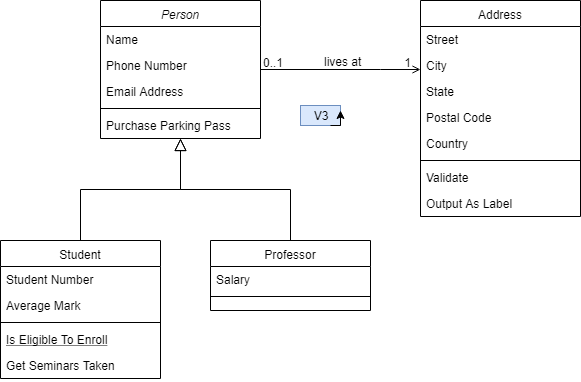

The diagram above was exported from draw.io. Its source (the exported page's mxGraphModel, read from the mxfile embedded in the PNG):
<mxGraphModel dx="1392" dy="795" grid="1" gridSize="10" guides="1" tooltips="1" connect="1" arrows="1" fold="0" page="1" pageScale="1" pageWidth="826" pageHeight="1169" background="#ffffff" math="0" shadow="0">
  <root>
    <mxCell id="0" />
    <mxCell id="1" parent="0" />
    <mxCell id="22" value="Person" style="swimlane;fontStyle=2;align=center;verticalAlign=top;childLayout=stackLayout;horizontal=1;startSize=26;horizontalStack=0;resizeParent=1;resizeLast=0;collapsible=1;marginBottom=0;swimlaneFillColor=#ffffff;rounded=0;shadow=0;strokeWidth=1;" parent="1" vertex="1">
      <mxGeometry x="210" y="190" width="160" height="138" as="geometry" />
    </mxCell>
    <mxCell id="23" value="Name" style="text;strokeColor=none;fillColor=none;align=left;verticalAlign=top;spacingLeft=4;spacingRight=4;overflow=hidden;rotatable=0;points=[[0,0.5],[1,0.5]];portConstraint=eastwest;" parent="22" vertex="1">
      <mxGeometry y="26" width="160" height="26" as="geometry" />
    </mxCell>
    <mxCell id="26" value="Phone Number" style="text;strokeColor=none;fillColor=none;align=left;verticalAlign=top;spacingLeft=4;spacingRight=4;overflow=hidden;rotatable=0;points=[[0,0.5],[1,0.5]];portConstraint=eastwest;rounded=0;shadow=0;html=0;" parent="22" vertex="1">
      <mxGeometry y="52" width="160" height="26" as="geometry" />
    </mxCell>
    <mxCell id="27" value="Email Address" style="text;strokeColor=none;fillColor=none;align=left;verticalAlign=top;spacingLeft=4;spacingRight=4;overflow=hidden;rotatable=0;points=[[0,0.5],[1,0.5]];portConstraint=eastwest;rounded=0;shadow=0;html=0;" parent="22" vertex="1">
      <mxGeometry y="78" width="160" height="26" as="geometry" />
    </mxCell>
    <mxCell id="24" value="" style="line;html=1;strokeWidth=1;fillColor=none;align=left;verticalAlign=middle;spacingTop=-1;spacingLeft=3;spacingRight=3;rotatable=0;labelPosition=right;points=[];portConstraint=eastwest;" parent="22" vertex="1">
      <mxGeometry y="104" width="160" height="8" as="geometry" />
    </mxCell>
    <mxCell id="25" value="Purchase Parking Pass" style="text;strokeColor=none;fillColor=none;align=left;verticalAlign=top;spacingLeft=4;spacingRight=4;overflow=hidden;rotatable=0;points=[[0,0.5],[1,0.5]];portConstraint=eastwest;" parent="22" vertex="1">
      <mxGeometry y="112" width="160" height="26" as="geometry" />
    </mxCell>
    <mxCell id="28" value="Student" style="swimlane;fontStyle=0;align=center;verticalAlign=top;childLayout=stackLayout;horizontal=1;startSize=26;horizontalStack=0;resizeParent=1;resizeLast=0;collapsible=1;marginBottom=0;swimlaneFillColor=#ffffff;rounded=0;shadow=0;strokeWidth=1;" parent="1" vertex="1">
      <mxGeometry x="110" y="430" width="160" height="138" as="geometry" />
    </mxCell>
    <mxCell id="29" value="Student Number" style="text;strokeColor=none;fillColor=none;align=left;verticalAlign=top;spacingLeft=4;spacingRight=4;overflow=hidden;rotatable=0;points=[[0,0.5],[1,0.5]];portConstraint=eastwest;" parent="28" vertex="1">
      <mxGeometry y="26" width="160" height="26" as="geometry" />
    </mxCell>
    <mxCell id="30" value="Average Mark" style="text;strokeColor=none;fillColor=none;align=left;verticalAlign=top;spacingLeft=4;spacingRight=4;overflow=hidden;rotatable=0;points=[[0,0.5],[1,0.5]];portConstraint=eastwest;rounded=0;shadow=0;html=0;" parent="28" vertex="1">
      <mxGeometry y="52" width="160" height="26" as="geometry" />
    </mxCell>
    <mxCell id="32" value="" style="line;html=1;strokeWidth=1;fillColor=none;align=left;verticalAlign=middle;spacingTop=-1;spacingLeft=3;spacingRight=3;rotatable=0;labelPosition=right;points=[];portConstraint=eastwest;" parent="28" vertex="1">
      <mxGeometry y="78" width="160" height="8" as="geometry" />
    </mxCell>
    <mxCell id="33" value="Is Eligible To Enroll" style="text;strokeColor=none;fillColor=none;align=left;verticalAlign=top;spacingLeft=4;spacingRight=4;overflow=hidden;rotatable=0;points=[[0,0.5],[1,0.5]];portConstraint=eastwest;fontStyle=4" parent="28" vertex="1">
      <mxGeometry y="86" width="160" height="26" as="geometry" />
    </mxCell>
    <mxCell id="34" value="Get Seminars Taken" style="text;strokeColor=none;fillColor=none;align=left;verticalAlign=top;spacingLeft=4;spacingRight=4;overflow=hidden;rotatable=0;points=[[0,0.5],[1,0.5]];portConstraint=eastwest;" parent="28" vertex="1">
      <mxGeometry y="112" width="160" height="26" as="geometry" />
    </mxCell>
    <mxCell id="35" value="" style="endArrow=block;endSize=10;endFill=0;shadow=0;strokeWidth=1;edgeStyle=orthogonalEdgeStyle;rounded=0;" parent="1" source="28" target="22" edge="1">
      <mxGeometry width="160" relative="1" as="geometry">
        <mxPoint x="190" y="270" as="sourcePoint" />
        <mxPoint x="190" y="270" as="targetPoint" />
        <Array as="points">
          <mxPoint x="190" y="379" />
          <mxPoint x="290" y="379" />
        </Array>
      </mxGeometry>
    </mxCell>
    <mxCell id="36" value="Professor" style="swimlane;fontStyle=0;align=center;verticalAlign=top;childLayout=stackLayout;horizontal=1;startSize=26;horizontalStack=0;resizeParent=1;resizeLast=0;collapsible=1;marginBottom=0;swimlaneFillColor=#ffffff;rounded=0;shadow=0;strokeWidth=1;" parent="1" vertex="1">
      <mxGeometry x="320" y="430" width="160" height="70" as="geometry" />
    </mxCell>
    <mxCell id="37" value="Salary" style="text;strokeColor=none;fillColor=none;align=left;verticalAlign=top;spacingLeft=4;spacingRight=4;overflow=hidden;rotatable=0;points=[[0,0.5],[1,0.5]];portConstraint=eastwest;" parent="36" vertex="1">
      <mxGeometry y="26" width="160" height="26" as="geometry" />
    </mxCell>
    <mxCell id="39" value="" style="line;html=1;strokeWidth=1;fillColor=none;align=left;verticalAlign=middle;spacingTop=-1;spacingLeft=3;spacingRight=3;rotatable=0;labelPosition=right;points=[];portConstraint=eastwest;" parent="36" vertex="1">
      <mxGeometry y="52" width="160" height="8" as="geometry" />
    </mxCell>
    <mxCell id="42" value="" style="endArrow=block;endSize=10;endFill=0;shadow=0;strokeWidth=1;edgeStyle=orthogonalEdgeStyle;rounded=0;" parent="1" source="36" target="22" edge="1">
      <mxGeometry width="160" relative="1" as="geometry">
        <mxPoint x="200" y="440" as="sourcePoint" />
        <mxPoint x="300" y="338" as="targetPoint" />
      </mxGeometry>
    </mxCell>
    <mxCell id="43" value="Address" style="swimlane;fontStyle=0;align=center;verticalAlign=top;childLayout=stackLayout;horizontal=1;startSize=26;horizontalStack=0;resizeParent=1;resizeLast=0;collapsible=1;marginBottom=0;swimlaneFillColor=#ffffff;rounded=0;shadow=0;strokeWidth=1;" parent="1" vertex="1">
      <mxGeometry x="530" y="190" width="160" height="216" as="geometry" />
    </mxCell>
    <mxCell id="44" value="Street" style="text;strokeColor=none;fillColor=none;align=left;verticalAlign=top;spacingLeft=4;spacingRight=4;overflow=hidden;rotatable=0;points=[[0,0.5],[1,0.5]];portConstraint=eastwest;" parent="43" vertex="1">
      <mxGeometry y="26" width="160" height="26" as="geometry" />
    </mxCell>
    <mxCell id="45" value="City" style="text;strokeColor=none;fillColor=none;align=left;verticalAlign=top;spacingLeft=4;spacingRight=4;overflow=hidden;rotatable=0;points=[[0,0.5],[1,0.5]];portConstraint=eastwest;rounded=0;shadow=0;html=0;" parent="43" vertex="1">
      <mxGeometry y="52" width="160" height="26" as="geometry" />
    </mxCell>
    <mxCell id="46" value="State" style="text;strokeColor=none;fillColor=none;align=left;verticalAlign=top;spacingLeft=4;spacingRight=4;overflow=hidden;rotatable=0;points=[[0,0.5],[1,0.5]];portConstraint=eastwest;rounded=0;shadow=0;html=0;" parent="43" vertex="1">
      <mxGeometry y="78" width="160" height="26" as="geometry" />
    </mxCell>
    <mxCell id="49" value="Postal Code" style="text;strokeColor=none;fillColor=none;align=left;verticalAlign=top;spacingLeft=4;spacingRight=4;overflow=hidden;rotatable=0;points=[[0,0.5],[1,0.5]];portConstraint=eastwest;rounded=0;shadow=0;html=0;" parent="43" vertex="1">
      <mxGeometry y="104" width="160" height="26" as="geometry" />
    </mxCell>
    <mxCell id="50" value="Country" style="text;strokeColor=none;fillColor=none;align=left;verticalAlign=top;spacingLeft=4;spacingRight=4;overflow=hidden;rotatable=0;points=[[0,0.5],[1,0.5]];portConstraint=eastwest;rounded=0;shadow=0;html=0;" parent="43" vertex="1">
      <mxGeometry y="130" width="160" height="26" as="geometry" />
    </mxCell>
    <mxCell id="47" value="" style="line;html=1;strokeWidth=1;fillColor=none;align=left;verticalAlign=middle;spacingTop=-1;spacingLeft=3;spacingRight=3;rotatable=0;labelPosition=right;points=[];portConstraint=eastwest;" parent="43" vertex="1">
      <mxGeometry y="156" width="160" height="8" as="geometry" />
    </mxCell>
    <mxCell id="48" value="Validate" style="text;strokeColor=none;fillColor=none;align=left;verticalAlign=top;spacingLeft=4;spacingRight=4;overflow=hidden;rotatable=0;points=[[0,0.5],[1,0.5]];portConstraint=eastwest;" parent="43" vertex="1">
      <mxGeometry y="164" width="160" height="26" as="geometry" />
    </mxCell>
    <mxCell id="51" value="Output As Label" style="text;strokeColor=none;fillColor=none;align=left;verticalAlign=top;spacingLeft=4;spacingRight=4;overflow=hidden;rotatable=0;points=[[0,0.5],[1,0.5]];portConstraint=eastwest;" parent="43" vertex="1">
      <mxGeometry y="190" width="160" height="26" as="geometry" />
    </mxCell>
    <mxCell id="52" value="" style="endArrow=open;edgeStyle=orthogonalEdgeStyle;shadow=0;strokeWidth=1;strokeColor=#000000;rounded=0;endFill=1;" parent="1" edge="1">
      <mxGeometry x="0.5" y="41" relative="1" as="geometry">
        <mxPoint x="370" y="259" as="sourcePoint" />
        <mxPoint x="530" y="259" as="targetPoint" />
        <Array as="points">
          <mxPoint x="490" y="259" />
          <mxPoint x="490" y="259" />
        </Array>
        <mxPoint x="-40" y="32" as="offset" />
      </mxGeometry>
    </mxCell>
    <mxCell id="53" value="0..1" style="resizable=0;align=left;verticalAlign=bottom;labelBackgroundColor=none;fontSize=12;" parent="52" connectable="0" vertex="1">
      <mxGeometry x="-1" relative="1" as="geometry">
        <mxPoint y="4" as="offset" />
      </mxGeometry>
    </mxCell>
    <mxCell id="54" value="1" style="resizable=0;align=right;verticalAlign=bottom;labelBackgroundColor=none;fontSize=12;" parent="52" connectable="0" vertex="1">
      <mxGeometry x="1" relative="1" as="geometry">
        <mxPoint x="-7" y="4" as="offset" />
      </mxGeometry>
    </mxCell>
    <mxCell id="57" value="lives at" style="text;html=1;resizable=0;points=[];;align=center;verticalAlign=middle;labelBackgroundColor=none;rounded=0;shadow=0;strokeWidth=1;fontSize=12;" parent="52" vertex="1" connectable="0">
      <mxGeometry x="0.5" y="49" relative="1" as="geometry">
        <mxPoint x="-38" y="40" as="offset" />
      </mxGeometry>
    </mxCell>
    <mxCell id="58" value="V3" style="text;html=1;strokeColor=#6c8ebf;fillColor=#dae8fc;align=center;verticalAlign=middle;whiteSpace=wrap;rounded=0;" parent="1" vertex="1">
      <mxGeometry x="410" y="295" width="40" height="20" as="geometry" />
    </mxCell>
    <mxCell id="59" style="edgeStyle=orthogonalEdgeStyle;rounded=0;orthogonalLoop=1;jettySize=auto;html=1;exitX=0.75;exitY=1;exitDx=0;exitDy=0;entryX=1;entryY=0.25;entryDx=0;entryDy=0;" edge="1" parent="1" source="58" target="58">
      <mxGeometry relative="1" as="geometry" />
    </mxCell>
  </root>
</mxGraphModel>